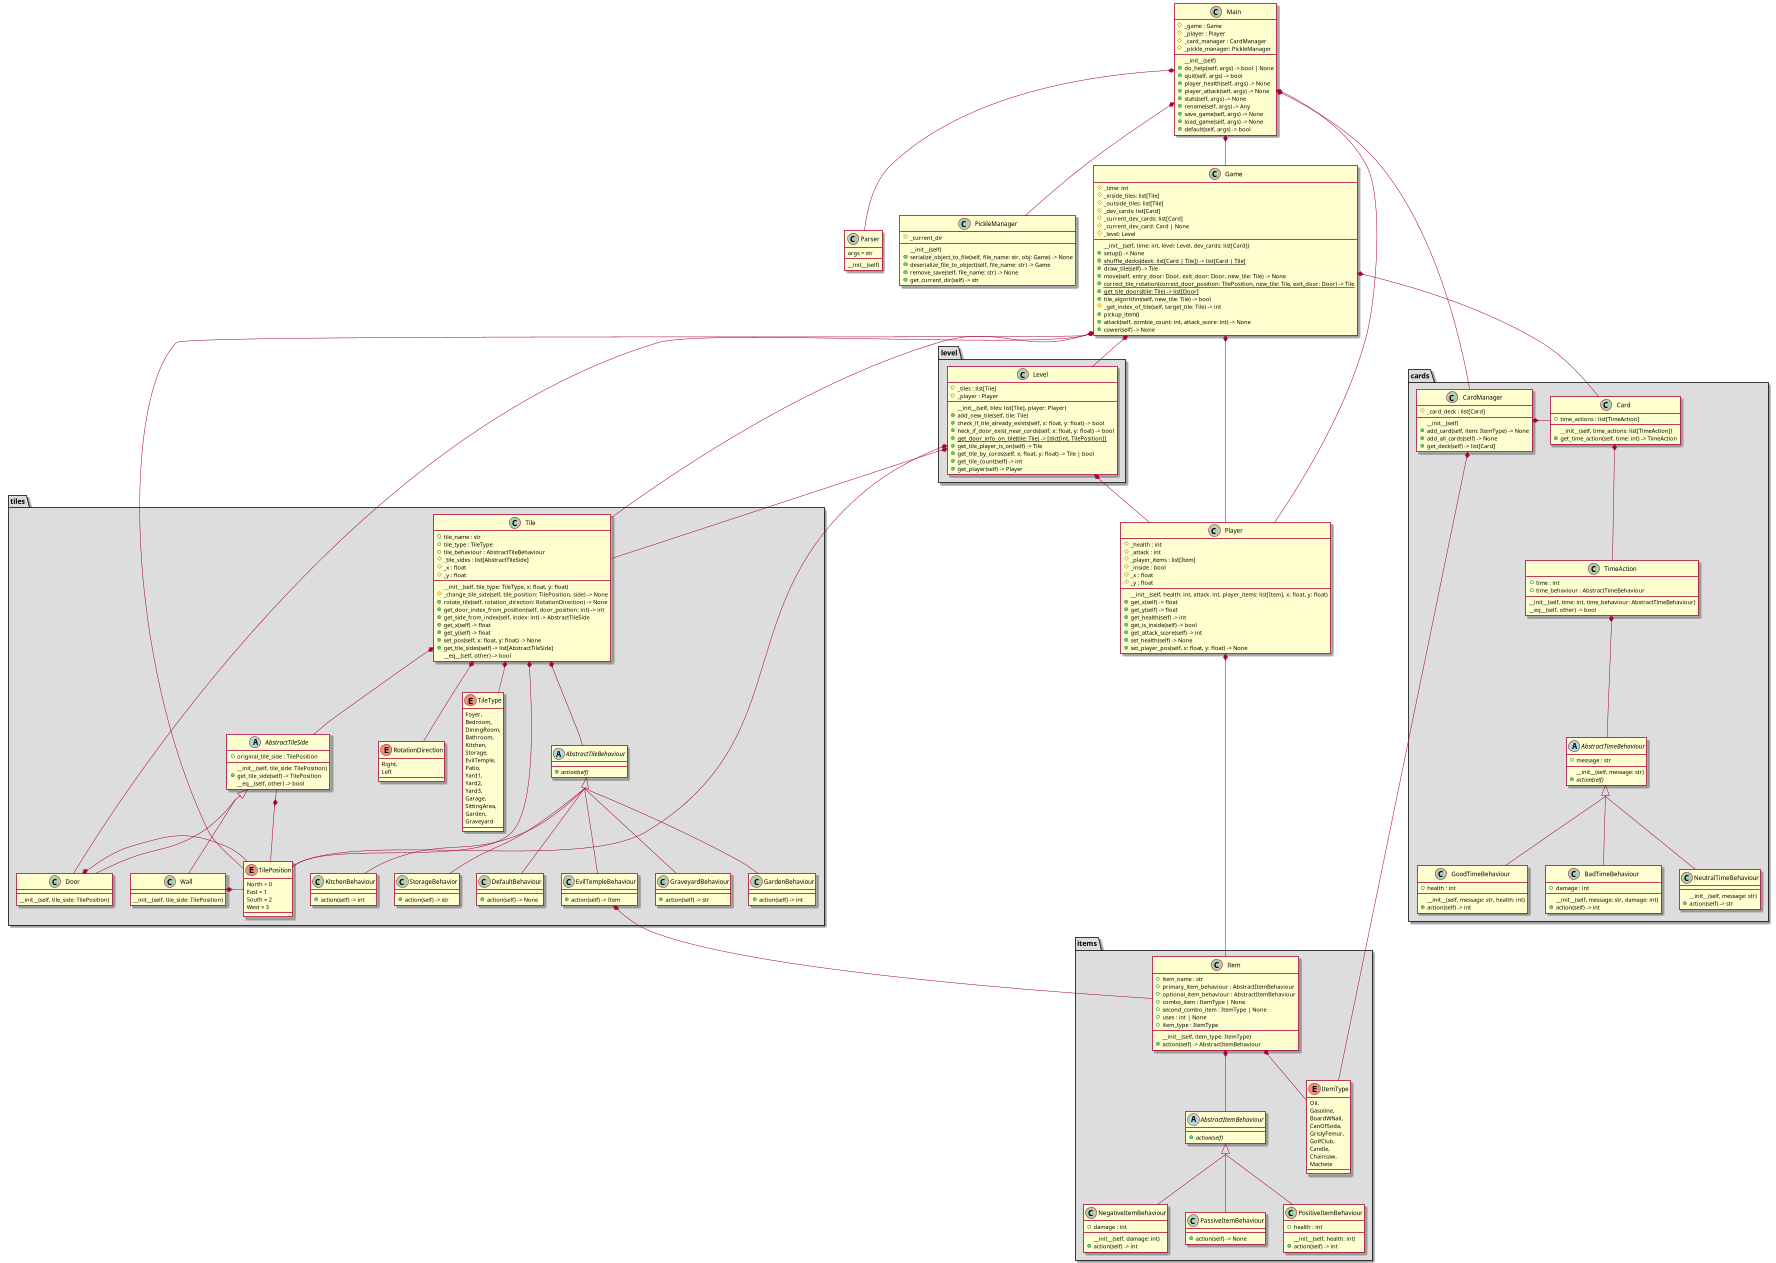

The diagram above was rendered by PlantUML. Its source (embedded in the PNG):
@startuml
skinparam groupInheritance 2
' Split into 4 pages
page 2x2
skinparam pageMargin 10
skinparam pageExternalColor gray
skinparam pageBorderColor black

together {
  class Main {
        #_game : Game
        #_player : Player
        #_card_manager : CardManager
        #_pickle_manager: PickleManager
        __init__(self)
        +do_help(self, args) -> bool | None
        +quit(self, args) -> bool
        +player_health(self, args) -> None
        +player_attack(self, args) -> None
        +stats(self, args) -> None
        +rename(self, args) -> Any
        +save_game(self, args) -> None
        +load_game(self, args) -> None
        +default(self, args) -> bool
    }


    class Parser {
        args = str
        __init__(self)
    }

    class PickleManager {
        #_current_dir
        __init__(self)
        +serialize_object_to_file(self, file_name: str, obj: Game) -> None
        +deserialize_file_to_object(self, file_name: str) -> Game
        +remove_save(self, file_name: str) -> None
        +get_current_dir(self) -> str
    }

    class Game {
        #_time: int
        #_inside_tiles: list[Tile]
        #_outside_tiles: list[Tile]
        #_dev_cards: list[Card]
        #_current_dev_cards: list[Card]
        #_current_dev_card: Card | None
        #_level: Level
        __init__(self, time: int, level: Level, dev_cards: list[Card])
        +setup() -> None
        +{static} shuffle_decks(deck: list[Card | Tile]) -> list[Card | Tile]
        +draw_tile(self) -> Tile
        +move(self, entry_door: Door, exit_door: Door, new_tile: Tile) -> None
        +{static}correct_tile_rotation(correct_door_position: TilePosition, new_tile: Tile, exit_door: Door) -> Tile
        +{static}get_tile_doors(tile: Tile) -> list[Door]
        +tile_algorithm(self, new_tile: Tile) -> bool
        #_get_index_of_tile(self, target_tile: Tile) -> int
        +pickup_item()
        +attack(self, zombie_count: int, attack_score: int) -> None
        +cower(self) -> None
    }

    class Player {
        #_health : int
        #_attack : int
        #_player_items : list[Item]
        #_inside : bool
        #_x : float
        #_y : float
        __init__(self, health: int, attack: int, player_items: list[Item], x: float, y: float)
        +get_x(self) -> float
        +get_y(self) -> float
        +get_health(self) -> int
        +get_is_inside(self) -> bool
        +get_attack_score(self) -> int
        +set_health(self) -> None
        +set_player_pos(self, x: float, y: float) -> None
    }

    package level <<Folder>> #DDDDDD {
        class Level {
            #_tiles : list[Tile]
            #_player : Player
            __init__(self, tiles: list[Tile], player: Player)
            +add_new_tile(self, tile: Tile)
            +check_if_tile_already_exists(self, x: float, y: float) -> bool
            +heck_if_door_exist_near_cords(self, x: float, y: float) -> bool
            +{static}get_door_info_on_tile(tile: Tile) -> [dict[int, TilePosition]]
            +get_tile_player_is_on(self) -> Tile
            +get_tile_by_cords(self, x: float, y: float) -> Tile | bool
            +get_tile_count(self) -> int
            +get_player(self) -> Player
        }
    }
}





package tiles <<Folder>> #DDDDDD {
    class Tile {
        +tile_name : str
        +tile_type : TileType
        +tile_behaviour : AbstractTileBehaviour
        #_tile_sides : list[AbstractTileSide]
        #_x : float
        #_y : float
        __init__(self, tile_type: TileType, x: float, y: float)
        #_change_tile_side(self, tile_position: TilePosition, side) -> None
        +rotate_tile(self, rotation_direction: RotationDirection) -> None
        +get_door_index_from_position(self, door_position: int) -> int
        +get_side_from_index(self, index: int) -> AbstractTileSide
        +get_x(self) -> float
        +get_y(self) -> float
        +set_pos(self, x: float, y: float) -> None
        +get_tile_sides(self) -> list[AbstractTileSide]
        __eq__(self, other) -> bool
    }

    enum RotationDirection {
        Right,
        Left
    }

    enum TilePosition {
        North = 0
        East = 1
        South = 2
        West = 3
    }

    enum TileType {
        Foyer,
        Bedroom,
        DiningRoom,
        Bathroom,
        Kitchen,
        Storage,
        EvilTemple,
        Patio,
        Yard1,
        Yard2,
        Yard3,
        Garage,
        SittingArea,
        Garden,
        Graveyard
    }

    class Door extends AbstractTileSide {
        __init__(self, tile_side: TilePosition)
    }

    class Wall extends AbstractTileSide {
        __init__(self, tile_side: TilePosition)
    }

    abstract class AbstractTileSide {
        +original_tile_side : TilePosition
        __init__(self, tile_side: TilePosition)
        +get_tile_side(self) -> TilePosition
        __eq__(self, other) -> bool
    }

    abstract class AbstractTileBehaviour {
        +{abstract} action(self)
    }

    class EvilTempleBehaviour extends AbstractTileBehaviour {
        +action(self) -> Item
    }

    class GraveyardBehaviour extends AbstractTileBehaviour {
        +action(self) -> str
    }

    class GardenBehaviour extends AbstractTileBehaviour {
        +action(self) -> int
    }

    class KitchenBehaviour extends AbstractTileBehaviour {
        +action(self) -> int
    }

    class StorageBehavior extends AbstractTileBehaviour {
        +action(self) -> str
    }

    class DefaultBehaviour extends AbstractTileBehaviour {
        +action(self) -> None
    }


}

package items <<Folder>> #DDDDDD {
    class Item {
        +item_name : str
        +primary_item_behaviour : AbstractItemBehaviour
        +optional_item_behaviour : AbstractItemBehaviour
        +combo_item : ItemType | None
        +second_combo_item : ItemType | None
        +uses : int | None
        +item_type : ItemType
        __init__(self, item_type: ItemType)
        +action(self) -> AbstractItemBehaviour
    }

    enum ItemType {
        Oil,
        Gasoline,
        BoardWNail,
        CanOfSoda,
        GrislyFemur,
        GolfClub,
        Candle,
        Chainsaw,
        Machete
    }

    abstract class AbstractItemBehaviour {
        +{abstract} action(self)
    }

    class NegativeItemBehaviour extends AbstractItemBehaviour {
        +damage : int
        __init__(self, damage: int)
        +action(self) -> int
    }

    class PassiveItemBehaviour extends AbstractItemBehaviour {
        +action(self) -> None
    }

    class PositiveItemBehaviour extends AbstractItemBehaviour {
        +health : int
        __init__(self, health: int)
        +action(self) -> int
    }
}

package cards <<Folder>> #DDDDDD {
    class Card {
        +time_actions : list[TimeAction]
        __init__(self, time_actions: list[TimeAction])
        +get_time_action(self, time: int) -> TimeAction
    }

    class CardManager {
        #_card_deck : list[Card]
        __init__(self)
        +add_card(self, item: ItemType) -> None
        +add_all_cards(self) -> None
        +get_deck(self) -> list[Card]
    }

    class TimeAction {
        +time : int
        +time_behaviour : AbstractTimeBehaviour
        __init__(self, time: int, time_behaviour: AbstractTimeBehaviour)
        __eq__(self, other) -> bool
    }

    abstract class AbstractTimeBehaviour {
        +message : str
        __init__(self, message: str)
        {abstract}+action(self)
    }

    class GoodTimeBehaviour extends AbstractTimeBehaviour {
        +health : int
        __init__(self, message: str, health: int)
        +action(self) -> int
    }

    class BadTimeBehaviour extends AbstractTimeBehaviour {
        +damage : int
        __init__(self, message: str, damage: int)
        +action(self) -> int
    }

    class NeutralTimeBehaviour extends AbstractTimeBehaviour {
        __init__(self, message: str)
        +action(self) -> str
    }


}

Main *-- Game
Main *-- CardManager
Main *-- PickleManager
Main *-- Parser
Main *-- Player
Game *-- Player
Game *-- Card
Game *-- Tile
Game *-- Level
Game *-- TilePosition
Game *-- Door
Player *-- Item
Level *-- Tile
Level *-- TilePosition
Level *-- Player
Tile *-- AbstractTileBehaviour
Tile *-- TileType
Tile *-- AbstractTileSide
Tile *-- RotationDirection
Tile *-- TilePosition
AbstractTileSide *-- TilePosition
Door *- TilePosition
Wall *- TilePosition
EvilTempleBehaviour *-- Item
CardManager *- Card
CardManager *-- ItemType
Card *-- TimeAction
TimeAction *-- AbstractTimeBehaviour
Item *-- AbstractItemBehaviour
Item *-- ItemType
@enduml